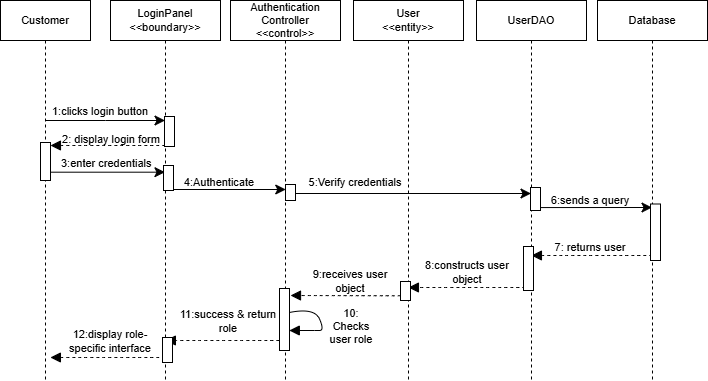

The diagram above was exported from draw.io. Its source (the exported page's mxGraphModel, read from the mxfile embedded in the PNG):
<mxGraphModel dx="802" dy="538" grid="0" gridSize="10" guides="0" tooltips="1" connect="1" arrows="1" fold="1" page="1" pageScale="1" pageWidth="850" pageHeight="1100" background="#FFFFFF" math="0" shadow="0">
  <root>
    <mxCell id="0" />
    <mxCell id="1" parent="0" />
    <mxCell id="k0668lGazrdOF_Qu9ULk-9" edge="1" parent="1" source="k0668lGazrdOF_Qu9ULk-3" style="edgeStyle=elbowEdgeStyle;curved=0;rounded=0;orthogonalLoop=1;jettySize=auto;html=1;elbow=vertical;fontSize=11;startSize=8;endSize=8;labelBackgroundColor=none;fontColor=default;" target="k0668lGazrdOF_Qu9ULk-4">
      <mxGeometry relative="1" as="geometry">
        <Array as="points">
          <mxPoint x="175" y="190" />
        </Array>
      </mxGeometry>
    </mxCell>
    <mxCell id="k0668lGazrdOF_Qu9ULk-3" parent="1" style="shape=umlLifeline;perimeter=lifelinePerimeter;whiteSpace=wrap;html=1;container=1;dropTarget=0;collapsible=0;recursiveResize=0;outlineConnect=0;portConstraint=eastwest;newEdgeStyle={&quot;edgeStyle&quot;:&quot;elbowEdgeStyle&quot;,&quot;elbow&quot;:&quot;vertical&quot;,&quot;curved&quot;:0,&quot;rounded&quot;:0};labelBackgroundColor=none;fontSize=11;" value="Customer" vertex="1">
      <mxGeometry height="380" width="90" x="70" y="70" as="geometry" />
    </mxCell>
    <mxCell id="k0668lGazrdOF_Qu9ULk-4" parent="1" style="shape=umlLifeline;perimeter=lifelinePerimeter;whiteSpace=wrap;html=1;container=1;dropTarget=0;collapsible=0;recursiveResize=0;outlineConnect=0;portConstraint=eastwest;newEdgeStyle={&quot;edgeStyle&quot;:&quot;elbowEdgeStyle&quot;,&quot;elbow&quot;:&quot;vertical&quot;,&quot;curved&quot;:0,&quot;rounded&quot;:0};labelBackgroundColor=none;fontSize=11;" value="LoginPanel&lt;div&gt;&amp;lt;&amp;lt;boundary&amp;gt;&amp;gt;&lt;/div&gt;" vertex="1">
      <mxGeometry height="380" width="110" x="180" y="70" as="geometry" />
    </mxCell>
    <mxCell id="k0668lGazrdOF_Qu9ULk-5" parent="1" style="shape=umlLifeline;perimeter=lifelinePerimeter;whiteSpace=wrap;html=1;container=1;dropTarget=0;collapsible=0;recursiveResize=0;outlineConnect=0;portConstraint=eastwest;newEdgeStyle={&quot;edgeStyle&quot;:&quot;elbowEdgeStyle&quot;,&quot;elbow&quot;:&quot;vertical&quot;,&quot;curved&quot;:0,&quot;rounded&quot;:0};labelBackgroundColor=none;fontSize=11;" value="&lt;font&gt;Authentication&lt;/font&gt;&lt;div&gt;&lt;font&gt;Controller&lt;/font&gt;&lt;/div&gt;&lt;div&gt;&lt;font&gt;&amp;lt;&amp;lt;control&amp;gt;&amp;gt;&lt;/font&gt;&lt;/div&gt;" vertex="1">
      <mxGeometry height="380" width="110" x="300" y="70" as="geometry" />
    </mxCell>
    <mxCell id="k0668lGazrdOF_Qu9ULk-6" parent="1" style="shape=umlLifeline;perimeter=lifelinePerimeter;whiteSpace=wrap;html=1;container=1;dropTarget=0;collapsible=0;recursiveResize=0;outlineConnect=0;portConstraint=eastwest;newEdgeStyle={&quot;edgeStyle&quot;:&quot;elbowEdgeStyle&quot;,&quot;elbow&quot;:&quot;vertical&quot;,&quot;curved&quot;:0,&quot;rounded&quot;:0};labelBackgroundColor=none;fontSize=11;" value="UserDAO" vertex="1">
      <mxGeometry height="380" width="110" x="546" y="70" as="geometry" />
    </mxCell>
    <mxCell id="k0668lGazrdOF_Qu9ULk-7" parent="1" style="shape=umlLifeline;perimeter=lifelinePerimeter;whiteSpace=wrap;html=1;container=1;dropTarget=0;collapsible=0;recursiveResize=0;outlineConnect=0;portConstraint=eastwest;newEdgeStyle={&quot;edgeStyle&quot;:&quot;elbowEdgeStyle&quot;,&quot;elbow&quot;:&quot;vertical&quot;,&quot;curved&quot;:0,&quot;rounded&quot;:0};labelBackgroundColor=none;fontSize=11;" value="Database" vertex="1">
      <mxGeometry height="380" width="110" x="667" y="70" as="geometry" />
    </mxCell>
    <mxCell id="k0668lGazrdOF_Qu9ULk-8" parent="1" style="shape=umlLifeline;perimeter=lifelinePerimeter;whiteSpace=wrap;html=1;container=1;dropTarget=0;collapsible=0;recursiveResize=0;outlineConnect=0;portConstraint=eastwest;newEdgeStyle={&quot;edgeStyle&quot;:&quot;elbowEdgeStyle&quot;,&quot;elbow&quot;:&quot;vertical&quot;,&quot;curved&quot;:0,&quot;rounded&quot;:0};labelBackgroundColor=none;fontSize=11;" value="User&lt;div&gt;&amp;lt;&amp;lt;entity&amp;gt;&amp;gt;&lt;/div&gt;" vertex="1">
      <mxGeometry height="380" width="110" x="423" y="70" as="geometry" />
    </mxCell>
    <mxCell id="k0668lGazrdOF_Qu9ULk-10" parent="1" style="text;html=1;whiteSpace=wrap;strokeColor=none;fillColor=none;align=center;verticalAlign=middle;rounded=0;fontSize=11;labelBackgroundColor=none;" value="1:clicks login button" vertex="1">
      <mxGeometry height="30" width="120" x="110" y="166" as="geometry" />
    </mxCell>
    <mxCell id="k0668lGazrdOF_Qu9ULk-12" parent="1" style="text;html=1;whiteSpace=wrap;strokeColor=none;fillColor=none;align=center;verticalAlign=middle;rounded=0;fontSize=11;labelBackgroundColor=none;" value="2: display login form" vertex="1">
      <mxGeometry height="30" width="100" x="131" y="194" as="geometry" />
    </mxCell>
    <mxCell id="k0668lGazrdOF_Qu9ULk-16" parent="1" style="rounded=0;whiteSpace=wrap;html=1;labelBackgroundColor=none;fontSize=11;" value="" vertex="1">
      <mxGeometry height="30" width="10" x="234" y="186" as="geometry" />
    </mxCell>
    <mxCell id="k0668lGazrdOF_Qu9ULk-21" edge="1" parent="1" style="edgeStyle=none;curved=1;rounded=0;orthogonalLoop=1;jettySize=auto;html=1;fontSize=11;startSize=8;endSize=8;labelBackgroundColor=none;fontColor=default;">
      <mxGeometry relative="1" as="geometry">
        <mxPoint x="234.92857142857144" y="259" as="sourcePoint" />
        <mxPoint x="355.25" y="259" as="targetPoint" />
      </mxGeometry>
    </mxCell>
    <mxCell id="k0668lGazrdOF_Qu9ULk-17" parent="1" style="rounded=0;whiteSpace=wrap;html=1;labelBackgroundColor=none;fontSize=11;" value="" vertex="1">
      <mxGeometry height="38" width="10" x="110" y="212" as="geometry" />
    </mxCell>
    <mxCell id="k0668lGazrdOF_Qu9ULk-20" parent="1" style="text;html=1;whiteSpace=wrap;strokeColor=none;fillColor=none;align=left;verticalAlign=middle;rounded=0;fontSize=11;labelBackgroundColor=none;" value="3:enter&amp;nbsp;&lt;span style=&quot;background-color: transparent; color: light-dark(rgb(0, 0, 0), rgb(255, 255, 255));&quot;&gt;credentials&lt;/span&gt;" vertex="1">
      <mxGeometry height="21" width="99" x="129" y="222" as="geometry" />
    </mxCell>
    <mxCell id="k0668lGazrdOF_Qu9ULk-22" edge="1" parent="1" style="html=1;verticalAlign=bottom;labelBackgroundColor=none;endArrow=block;endFill=1;dashed=1;rounded=0;fontSize=11;startSize=8;endSize=8;curved=1;fontColor=default;" value="">
      <mxGeometry relative="1" width="160" as="geometry">
        <mxPoint x="234.5" y="215" as="sourcePoint" />
        <mxPoint x="119.94444444444446" y="215" as="targetPoint" />
      </mxGeometry>
    </mxCell>
    <mxCell id="k0668lGazrdOF_Qu9ULk-27" edge="1" parent="1" style="edgeStyle=none;curved=1;rounded=0;orthogonalLoop=1;jettySize=auto;html=1;fontSize=11;startSize=8;endSize=8;labelBackgroundColor=none;fontColor=default;">
      <mxGeometry relative="1" as="geometry">
        <mxPoint x="354.92857142857144" y="263" as="sourcePoint" />
        <mxPoint x="600.5" y="263" as="targetPoint" />
      </mxGeometry>
    </mxCell>
    <mxCell id="k0668lGazrdOF_Qu9ULk-23" parent="1" style="text;html=1;whiteSpace=wrap;strokeColor=none;fillColor=none;align=center;verticalAlign=middle;rounded=0;fontSize=11;labelBackgroundColor=none;" value="4:Authenticate" vertex="1">
      <mxGeometry height="30" width="90" x="244" y="237" as="geometry" />
    </mxCell>
    <mxCell id="k0668lGazrdOF_Qu9ULk-26" edge="1" parent="1" style="edgeStyle=none;curved=1;rounded=0;orthogonalLoop=1;jettySize=auto;html=1;entryX=0.944;entryY=1.033;entryDx=0;entryDy=0;entryPerimeter=0;fontSize=11;startSize=8;endSize=8;labelBackgroundColor=none;fontColor=default;">
      <mxGeometry relative="1" as="geometry">
        <mxPoint x="119.92857142857144" y="241.69299999999998" as="sourcePoint" />
        <mxPoint x="234.45600000000002" y="241.69299999999998" as="targetPoint" />
      </mxGeometry>
    </mxCell>
    <mxCell id="k0668lGazrdOF_Qu9ULk-29" parent="1" style="text;html=1;whiteSpace=wrap;strokeColor=none;fillColor=none;align=center;verticalAlign=middle;rounded=0;fontSize=11;labelBackgroundColor=none;" value="5:Verify credentials" vertex="1">
      <mxGeometry height="30" width="100" x="375" y="237" as="geometry" />
    </mxCell>
    <mxCell id="k0668lGazrdOF_Qu9ULk-33" edge="1" parent="1" style="html=1;verticalAlign=bottom;labelBackgroundColor=none;endArrow=block;endFill=1;dashed=1;rounded=0;fontSize=11;startSize=8;endSize=8;curved=1;fontColor=default;" value="">
      <mxGeometry relative="1" width="160" as="geometry">
        <mxPoint x="721.5" y="325" as="sourcePoint" />
        <mxPoint x="600.9285714285714" y="325" as="targetPoint" />
      </mxGeometry>
    </mxCell>
    <mxCell id="k0668lGazrdOF_Qu9ULk-34" parent="1" style="text;html=1;whiteSpace=wrap;strokeColor=none;fillColor=none;align=center;verticalAlign=middle;rounded=0;fontSize=11;labelBackgroundColor=none;" value="7: returns user" vertex="1">
      <mxGeometry height="30" width="100" x="610" y="302" as="geometry" />
    </mxCell>
    <mxCell id="k0668lGazrdOF_Qu9ULk-35" edge="1" parent="1" style="html=1;verticalAlign=bottom;labelBackgroundColor=none;endArrow=block;endFill=1;dashed=1;rounded=0;fontSize=11;startSize=8;endSize=8;curved=1;fontColor=default;" value="">
      <mxGeometry relative="1" width="160" as="geometry">
        <mxPoint x="600.5" y="357" as="sourcePoint" />
        <mxPoint x="477.92857142857144" y="357" as="targetPoint" />
      </mxGeometry>
    </mxCell>
    <mxCell id="k0668lGazrdOF_Qu9ULk-36" parent="1" style="text;html=1;whiteSpace=wrap;strokeColor=none;fillColor=none;align=center;verticalAlign=middle;rounded=0;fontSize=11;labelBackgroundColor=none;" value="8:constructs user object" vertex="1">
      <mxGeometry height="30" width="114" x="480" y="327" as="geometry" />
    </mxCell>
    <mxCell id="k0668lGazrdOF_Qu9ULk-37" edge="1" parent="1" source="k0668lGazrdOF_Qu9ULk-52" style="html=1;verticalAlign=bottom;labelBackgroundColor=none;endArrow=block;endFill=1;dashed=1;rounded=0;fontSize=11;startSize=8;endSize=8;curved=1;exitX=0;exitY=0.75;exitDx=0;exitDy=0;fontColor=default;" value="">
      <mxGeometry relative="1" width="160" as="geometry">
        <mxPoint x="477.5" y="367" as="sourcePoint" />
        <mxPoint x="360" y="365" as="targetPoint" />
      </mxGeometry>
    </mxCell>
    <mxCell id="k0668lGazrdOF_Qu9ULk-38" parent="1" style="text;html=1;whiteSpace=wrap;strokeColor=none;fillColor=none;align=center;verticalAlign=middle;rounded=0;fontSize=11;labelBackgroundColor=none;" value="9:receives user object" vertex="1">
      <mxGeometry height="30" width="100" x="370" y="336" as="geometry" />
    </mxCell>
    <mxCell id="k0668lGazrdOF_Qu9ULk-40" edge="1" parent="1" style="html=1;verticalAlign=bottom;labelBackgroundColor=none;endArrow=block;endFill=1;rounded=0;fontSize=11;startSize=8;endSize=8;curved=1;fontColor=default;" value="">
      <mxGeometry relative="1" width="160" as="geometry">
        <Array as="points">
          <mxPoint x="384" y="377" />
          <mxPoint x="394" y="400" />
          <mxPoint x="384" y="400" />
        </Array>
        <mxPoint x="358.92857142857144" y="382" as="sourcePoint" />
        <mxPoint x="358.81034482758605" y="399.9999999999999" as="targetPoint" />
      </mxGeometry>
    </mxCell>
    <mxCell id="k0668lGazrdOF_Qu9ULk-41" parent="1" style="text;html=1;whiteSpace=wrap;strokeColor=none;fillColor=none;align=center;verticalAlign=middle;rounded=0;fontSize=11;labelBackgroundColor=none;" value="10: Checks user role" vertex="1">
      <mxGeometry height="30" width="50" x="396" y="381" as="geometry" />
    </mxCell>
    <mxCell id="k0668lGazrdOF_Qu9ULk-42" edge="1" parent="1" style="html=1;verticalAlign=bottom;labelBackgroundColor=none;endArrow=block;endFill=1;dashed=1;rounded=0;fontSize=11;startSize=8;endSize=8;curved=1;fontColor=default;" value="">
      <mxGeometry relative="1" width="160" as="geometry">
        <mxPoint x="354.5" y="410" as="sourcePoint" />
        <mxPoint x="234.8939393939395" y="410" as="targetPoint" />
      </mxGeometry>
    </mxCell>
    <mxCell id="k0668lGazrdOF_Qu9ULk-43" parent="1" style="text;html=1;whiteSpace=wrap;strokeColor=none;fillColor=none;align=center;verticalAlign=middle;rounded=0;fontSize=11;labelBackgroundColor=none;" value="11:success &amp;amp; return role" vertex="1">
      <mxGeometry height="30" width="100" x="248" y="376" as="geometry" />
    </mxCell>
    <mxCell id="k0668lGazrdOF_Qu9ULk-44" edge="1" parent="1" style="html=1;verticalAlign=bottom;labelBackgroundColor=none;endArrow=block;endFill=1;dashed=1;rounded=0;fontSize=11;startSize=8;endSize=8;curved=1;fontColor=default;" value="">
      <mxGeometry relative="1" width="160" as="geometry">
        <mxPoint x="234.5" y="427" as="sourcePoint" />
        <mxPoint x="119.89393939393943" y="427" as="targetPoint" />
      </mxGeometry>
    </mxCell>
    <mxCell id="k0668lGazrdOF_Qu9ULk-45" parent="1" style="text;html=1;whiteSpace=wrap;strokeColor=none;fillColor=none;align=center;verticalAlign=middle;rounded=0;fontSize=11;labelBackgroundColor=none;" value="12:display role-specific interface" vertex="1">
      <mxGeometry height="30" width="100" x="130" y="396" as="geometry" />
    </mxCell>
    <mxCell id="k0668lGazrdOF_Qu9ULk-46" parent="1" style="rounded=0;whiteSpace=wrap;html=1;labelBackgroundColor=none;fontSize=11;" value="" vertex="1">
      <mxGeometry height="25" width="10" x="233" y="235" as="geometry" />
    </mxCell>
    <mxCell id="k0668lGazrdOF_Qu9ULk-47" parent="1" style="rounded=0;whiteSpace=wrap;html=1;labelBackgroundColor=none;fontSize=11;" value="" vertex="1">
      <mxGeometry height="16" width="10" x="355" y="254" as="geometry" />
    </mxCell>
    <mxCell id="k0668lGazrdOF_Qu9ULk-48" edge="1" parent="1" style="edgeStyle=elbowEdgeStyle;curved=0;rounded=0;orthogonalLoop=1;jettySize=auto;html=1;elbow=vertical;fontSize=11;startSize=8;endSize=8;labelBackgroundColor=none;fontColor=default;" value="">
      <mxGeometry relative="1" as="geometry">
        <mxPoint x="600.8103448275862" y="277.0689655172414" as="sourcePoint" />
        <mxPoint x="721.5" y="277.1724137931035" as="targetPoint" />
      </mxGeometry>
    </mxCell>
    <mxCell id="k0668lGazrdOF_Qu9ULk-32" parent="1" style="text;html=1;whiteSpace=wrap;strokeColor=none;fillColor=none;align=center;verticalAlign=middle;rounded=0;fontSize=11;labelBackgroundColor=none;" value="6:sends a query" vertex="1">
      <mxGeometry height="30" width="100" x="610" y="255" as="geometry" />
    </mxCell>
    <mxCell id="k0668lGazrdOF_Qu9ULk-49" parent="1" style="rounded=0;whiteSpace=wrap;html=1;labelBackgroundColor=none;fontSize=11;" value="" vertex="1">
      <mxGeometry height="23" width="10" x="600" y="257" as="geometry" />
    </mxCell>
    <mxCell id="k0668lGazrdOF_Qu9ULk-50" parent="1" style="rounded=0;whiteSpace=wrap;html=1;labelBackgroundColor=none;fontSize=11;" value="" vertex="1">
      <mxGeometry height="56.5" width="10" x="720" y="273.5" as="geometry" />
    </mxCell>
    <mxCell id="k0668lGazrdOF_Qu9ULk-51" parent="1" style="rounded=0;whiteSpace=wrap;html=1;labelBackgroundColor=none;fontSize=11;" value="" vertex="1">
      <mxGeometry height="44" width="10" x="593" y="316" as="geometry" />
    </mxCell>
    <mxCell id="k0668lGazrdOF_Qu9ULk-53" edge="1" parent="1" style="html=1;verticalAlign=bottom;labelBackgroundColor=none;endArrow=block;endFill=1;dashed=1;rounded=0;fontSize=11;startSize=8;endSize=8;curved=1;fontColor=default;" target="k0668lGazrdOF_Qu9ULk-52" value="">
      <mxGeometry relative="1" width="160" as="geometry">
        <mxPoint x="477.5" y="367" as="sourcePoint" />
        <mxPoint x="354.92857142857144" y="367" as="targetPoint" />
      </mxGeometry>
    </mxCell>
    <mxCell id="k0668lGazrdOF_Qu9ULk-52" parent="1" style="rounded=0;whiteSpace=wrap;html=1;labelBackgroundColor=none;fontSize=11;" value="" vertex="1">
      <mxGeometry height="19" width="10" x="470" y="351" as="geometry" />
    </mxCell>
    <mxCell id="k0668lGazrdOF_Qu9ULk-54" parent="1" style="rounded=0;whiteSpace=wrap;html=1;labelBackgroundColor=none;fontSize=11;" value="" vertex="1">
      <mxGeometry height="62" width="10" x="349" y="358" as="geometry" />
    </mxCell>
    <mxCell id="k0668lGazrdOF_Qu9ULk-55" parent="1" style="rounded=0;whiteSpace=wrap;html=1;labelBackgroundColor=none;fontSize=11;" value="" vertex="1">
      <mxGeometry height="25" width="10" x="232" y="407" as="geometry" />
    </mxCell>
  </root>
</mxGraphModel>